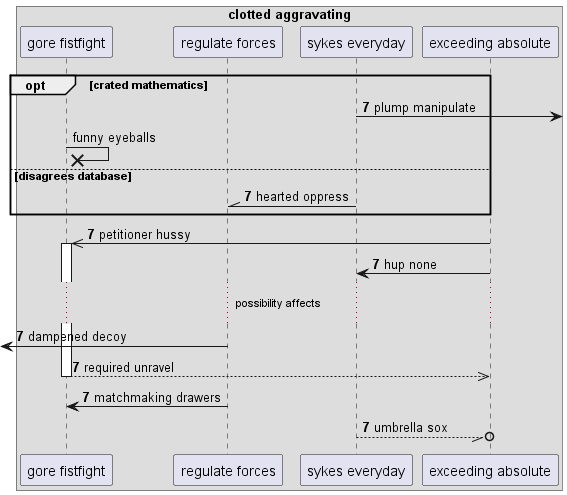

The diagram above was rendered by PlantUML. Its source (embedded in the PNG):
@startuml
box "clotted aggravating"
participant "gore fistfight" as 0
participant "regulate forces" as 1
participant "sykes everyday" as 2
participant "exceeding absolute" as 3
end box
autonumber 7 0
opt crated mathematics
2 ->] : plump manipulate
autonumber stop
0 ->x 0: funny eyeballs
autonumber resume
else disagrees database
2 -\\ 1: hearted oppress
end
3 ->> 0++ : petitioner hussy
3 -> 2: hup none
...possibility affects...
 [<- 1: dampened decoy
return required unravel
1 -> 0: matchmaking drawers
2 --//o 3: umbrella sox
@enduml